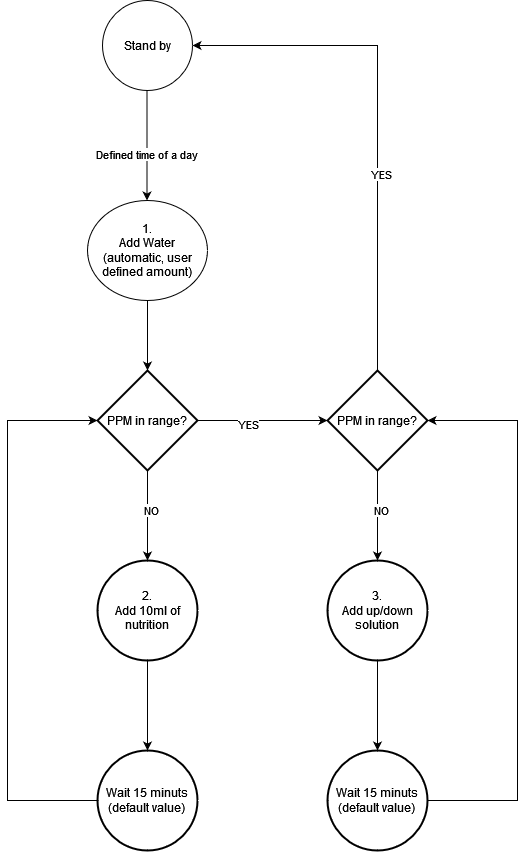

The diagram above was exported from draw.io. Its source (the exported page's mxGraphModel, read from the mxfile embedded in the PNG):
<mxGraphModel dx="1313" dy="783" grid="1" gridSize="10" guides="1" tooltips="1" connect="1" arrows="1" fold="1" page="1" pageScale="1" pageWidth="827" pageHeight="1169" math="0" shadow="0">
  <root>
    <mxCell id="0" />
    <mxCell id="1" parent="0" />
    <mxCell id="N7neazkrZbBZoTZCEFEo-1" value="Stand by" style="ellipse;whiteSpace=wrap;html=1;" parent="1" vertex="1">
      <mxGeometry x="265" y="80" width="90" height="90" as="geometry" />
    </mxCell>
    <mxCell id="N7neazkrZbBZoTZCEFEo-3" value="" style="endArrow=classic;html=1;rounded=0;exitX=0.5;exitY=1;exitDx=0;exitDy=0;orthogonalLoop=0;entryX=0.5;entryY=0;entryDx=0;entryDy=0;" parent="1" edge="1">
      <mxGeometry width="50" height="50" relative="1" as="geometry">
        <mxPoint x="309.5" y="170" as="sourcePoint" />
        <mxPoint x="309.5" y="280" as="targetPoint" />
      </mxGeometry>
    </mxCell>
    <mxCell id="N7neazkrZbBZoTZCEFEo-5" value="Defined time of a day" style="edgeLabel;html=1;align=center;verticalAlign=middle;resizable=0;points=[];" parent="N7neazkrZbBZoTZCEFEo-3" vertex="1" connectable="0">
      <mxGeometry x="0.15" y="-1" relative="1" as="geometry">
        <mxPoint as="offset" />
      </mxGeometry>
    </mxCell>
    <mxCell id="N7neazkrZbBZoTZCEFEo-4" value="&lt;div&gt;1.&lt;br&gt;&lt;/div&gt;&lt;div&gt;Add Water (automatic, user defined amount)&lt;br&gt;&lt;/div&gt;" style="ellipse;whiteSpace=wrap;html=1;" parent="1" vertex="1">
      <mxGeometry x="250" y="280" width="120" height="100" as="geometry" />
    </mxCell>
    <mxCell id="N7neazkrZbBZoTZCEFEo-7" value="PPM in range?" style="strokeWidth=2;html=1;shape=mxgraph.flowchart.decision;whiteSpace=wrap;" parent="1" vertex="1">
      <mxGeometry x="260" y="450" width="100" height="100" as="geometry" />
    </mxCell>
    <mxCell id="N7neazkrZbBZoTZCEFEo-8" value="" style="endArrow=classic;html=1;rounded=0;exitX=1;exitY=0.5;exitDx=0;exitDy=0;exitPerimeter=0;entryX=0;entryY=0.5;entryDx=0;entryDy=0;entryPerimeter=0;" parent="1" source="N7neazkrZbBZoTZCEFEo-7" target="N7neazkrZbBZoTZCEFEo-10" edge="1">
      <mxGeometry width="50" height="50" relative="1" as="geometry">
        <mxPoint x="390" y="540" as="sourcePoint" />
        <mxPoint x="490" y="470" as="targetPoint" />
      </mxGeometry>
    </mxCell>
    <mxCell id="N7neazkrZbBZoTZCEFEo-9" value="YES" style="edgeLabel;html=1;align=center;verticalAlign=middle;resizable=0;points=[];" parent="N7neazkrZbBZoTZCEFEo-8" vertex="1" connectable="0">
      <mxGeometry x="-0.2286" y="-3" relative="1" as="geometry">
        <mxPoint as="offset" />
      </mxGeometry>
    </mxCell>
    <mxCell id="N7neazkrZbBZoTZCEFEo-10" value="PPM in range?" style="strokeWidth=2;html=1;shape=mxgraph.flowchart.decision;whiteSpace=wrap;" parent="1" vertex="1">
      <mxGeometry x="490" y="450" width="100" height="100" as="geometry" />
    </mxCell>
    <mxCell id="N7neazkrZbBZoTZCEFEo-11" value="" style="endArrow=classic;html=1;rounded=0;exitX=0.5;exitY=0;exitDx=0;exitDy=0;exitPerimeter=0;entryX=1;entryY=0.5;entryDx=0;entryDy=0;" parent="1" source="N7neazkrZbBZoTZCEFEo-10" target="N7neazkrZbBZoTZCEFEo-1" edge="1">
      <mxGeometry width="50" height="50" relative="1" as="geometry">
        <mxPoint x="370" y="510" as="sourcePoint" />
        <mxPoint x="500" y="510" as="targetPoint" />
        <Array as="points">
          <mxPoint x="540" y="125" />
        </Array>
      </mxGeometry>
    </mxCell>
    <mxCell id="N7neazkrZbBZoTZCEFEo-12" value="YES" style="edgeLabel;html=1;align=center;verticalAlign=middle;resizable=0;points=[];" parent="N7neazkrZbBZoTZCEFEo-11" vertex="1" connectable="0">
      <mxGeometry x="-0.2286" y="-3" relative="1" as="geometry">
        <mxPoint as="offset" />
      </mxGeometry>
    </mxCell>
    <mxCell id="N7neazkrZbBZoTZCEFEo-14" value="" style="endArrow=classic;html=1;rounded=0;exitX=0.5;exitY=1;exitDx=0;exitDy=0;entryX=0.5;entryY=0;entryDx=0;entryDy=0;entryPerimeter=0;" parent="1" source="N7neazkrZbBZoTZCEFEo-4" target="N7neazkrZbBZoTZCEFEo-7" edge="1">
      <mxGeometry width="50" height="50" relative="1" as="geometry">
        <mxPoint x="390" y="560" as="sourcePoint" />
        <mxPoint x="440" y="510" as="targetPoint" />
      </mxGeometry>
    </mxCell>
    <mxCell id="N7neazkrZbBZoTZCEFEo-15" value="" style="endArrow=classic;html=1;rounded=0;exitX=0.5;exitY=1;exitDx=0;exitDy=0;exitPerimeter=0;entryX=0.5;entryY=0;entryDx=0;entryDy=0;entryPerimeter=0;" parent="1" source="N7neazkrZbBZoTZCEFEo-7" target="N7neazkrZbBZoTZCEFEo-18" edge="1">
      <mxGeometry width="50" height="50" relative="1" as="geometry">
        <mxPoint x="390" y="600" as="sourcePoint" />
        <mxPoint x="310" y="630" as="targetPoint" />
      </mxGeometry>
    </mxCell>
    <mxCell id="N7neazkrZbBZoTZCEFEo-23" value="NO" style="edgeLabel;html=1;align=center;verticalAlign=middle;resizable=0;points=[];" parent="N7neazkrZbBZoTZCEFEo-15" vertex="1" connectable="0">
      <mxGeometry x="-0.1333" y="3" relative="1" as="geometry">
        <mxPoint as="offset" />
      </mxGeometry>
    </mxCell>
    <mxCell id="N7neazkrZbBZoTZCEFEo-18" value="&lt;div&gt;2.&lt;br&gt;&lt;/div&gt;&lt;div&gt;Add 10ml of nutrition&lt;/div&gt;" style="strokeWidth=2;html=1;shape=mxgraph.flowchart.start_2;whiteSpace=wrap;" parent="1" vertex="1">
      <mxGeometry x="260" y="640" width="100" height="100" as="geometry" />
    </mxCell>
    <mxCell id="N7neazkrZbBZoTZCEFEo-20" value="&lt;div&gt;Wait 15 minuts&lt;/div&gt;&lt;div&gt;(default value)&lt;br&gt;&lt;/div&gt;" style="strokeWidth=2;html=1;shape=mxgraph.flowchart.start_2;whiteSpace=wrap;" parent="1" vertex="1">
      <mxGeometry x="260" y="830" width="100" height="100" as="geometry" />
    </mxCell>
    <mxCell id="N7neazkrZbBZoTZCEFEo-21" value="" style="endArrow=classic;html=1;rounded=0;exitX=0.5;exitY=1;exitDx=0;exitDy=0;exitPerimeter=0;entryX=0.5;entryY=0;entryDx=0;entryDy=0;entryPerimeter=0;" parent="1" source="N7neazkrZbBZoTZCEFEo-18" target="N7neazkrZbBZoTZCEFEo-20" edge="1">
      <mxGeometry width="50" height="50" relative="1" as="geometry">
        <mxPoint x="320" y="560" as="sourcePoint" />
        <mxPoint x="320" y="650" as="targetPoint" />
      </mxGeometry>
    </mxCell>
    <mxCell id="N7neazkrZbBZoTZCEFEo-22" value="" style="endArrow=classic;html=1;rounded=0;exitX=0;exitY=0.5;exitDx=0;exitDy=0;exitPerimeter=0;entryX=0;entryY=0.5;entryDx=0;entryDy=0;entryPerimeter=0;" parent="1" source="N7neazkrZbBZoTZCEFEo-20" target="N7neazkrZbBZoTZCEFEo-7" edge="1">
      <mxGeometry width="50" height="50" relative="1" as="geometry">
        <mxPoint x="330" y="570" as="sourcePoint" />
        <mxPoint x="330" y="660" as="targetPoint" />
        <Array as="points">
          <mxPoint x="170" y="880" />
          <mxPoint x="170" y="500" />
        </Array>
      </mxGeometry>
    </mxCell>
    <mxCell id="N7neazkrZbBZoTZCEFEo-24" value="&lt;div&gt;3.&lt;br&gt;&lt;/div&gt;&lt;div&gt;Add up/down solution&lt;/div&gt;" style="strokeWidth=2;html=1;shape=mxgraph.flowchart.start_2;whiteSpace=wrap;" parent="1" vertex="1">
      <mxGeometry x="490" y="640" width="100" height="100" as="geometry" />
    </mxCell>
    <mxCell id="N7neazkrZbBZoTZCEFEo-25" value="" style="endArrow=classic;html=1;rounded=0;exitX=0.5;exitY=1;exitDx=0;exitDy=0;exitPerimeter=0;entryX=0.5;entryY=0;entryDx=0;entryDy=0;entryPerimeter=0;" parent="1" source="N7neazkrZbBZoTZCEFEo-10" target="N7neazkrZbBZoTZCEFEo-24" edge="1">
      <mxGeometry width="50" height="50" relative="1" as="geometry">
        <mxPoint x="320" y="560" as="sourcePoint" />
        <mxPoint x="320" y="650" as="targetPoint" />
      </mxGeometry>
    </mxCell>
    <mxCell id="N7neazkrZbBZoTZCEFEo-26" value="NO" style="edgeLabel;html=1;align=center;verticalAlign=middle;resizable=0;points=[];" parent="N7neazkrZbBZoTZCEFEo-25" vertex="1" connectable="0">
      <mxGeometry x="-0.1333" y="3" relative="1" as="geometry">
        <mxPoint as="offset" />
      </mxGeometry>
    </mxCell>
    <mxCell id="N7neazkrZbBZoTZCEFEo-27" value="&lt;div&gt;Wait 15 minuts&lt;/div&gt;&lt;div&gt;(default value)&lt;br&gt;&lt;/div&gt;" style="strokeWidth=2;html=1;shape=mxgraph.flowchart.start_2;whiteSpace=wrap;" parent="1" vertex="1">
      <mxGeometry x="490" y="830" width="100" height="100" as="geometry" />
    </mxCell>
    <mxCell id="N7neazkrZbBZoTZCEFEo-28" value="" style="endArrow=classic;html=1;rounded=0;exitX=0.5;exitY=1;exitDx=0;exitDy=0;exitPerimeter=0;entryX=0.5;entryY=0;entryDx=0;entryDy=0;entryPerimeter=0;" parent="1" source="N7neazkrZbBZoTZCEFEo-24" target="N7neazkrZbBZoTZCEFEo-27" edge="1">
      <mxGeometry width="50" height="50" relative="1" as="geometry">
        <mxPoint x="320" y="750" as="sourcePoint" />
        <mxPoint x="320" y="840" as="targetPoint" />
      </mxGeometry>
    </mxCell>
    <mxCell id="N7neazkrZbBZoTZCEFEo-29" value="" style="endArrow=classic;html=1;rounded=0;exitX=1;exitY=0.5;exitDx=0;exitDy=0;exitPerimeter=0;entryX=1;entryY=0.5;entryDx=0;entryDy=0;entryPerimeter=0;" parent="1" source="N7neazkrZbBZoTZCEFEo-27" target="N7neazkrZbBZoTZCEFEo-10" edge="1">
      <mxGeometry width="50" height="50" relative="1" as="geometry">
        <mxPoint x="270" y="890" as="sourcePoint" />
        <mxPoint x="270" y="510" as="targetPoint" />
        <Array as="points">
          <mxPoint x="680" y="880" />
          <mxPoint x="680" y="500" />
        </Array>
      </mxGeometry>
    </mxCell>
  </root>
</mxGraphModel>